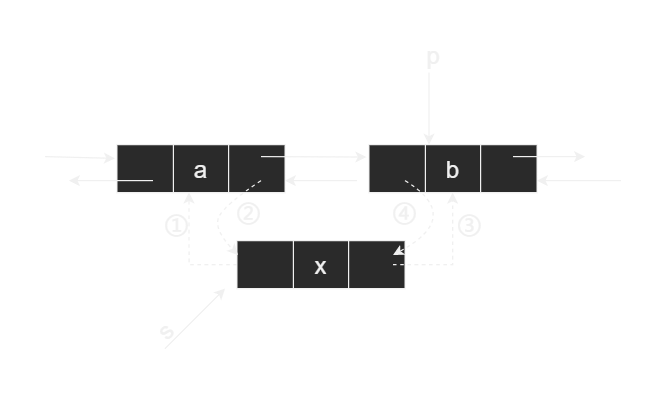

The diagram above was exported from draw.io. Its source (the exported page's mxGraphModel, read from the mxfile embedded in the PNG):
<mxGraphModel dx="673" dy="475" grid="1" gridSize="10" guides="1" tooltips="1" connect="1" arrows="1" fold="1" page="1" pageScale="1" pageWidth="827" pageHeight="1169" math="0" shadow="0">
  <root>
    <mxCell id="0" />
    <mxCell id="1" parent="0" />
    <mxCell id="WjVmduEChs-8J1DocQsW-1" value="" style="shape=table;startSize=0;container=1;collapsible=0;childLayout=tableLayout;" vertex="1" parent="1">
      <mxGeometry x="120" y="120" width="140" height="40" as="geometry" />
    </mxCell>
    <mxCell id="WjVmduEChs-8J1DocQsW-2" value="" style="shape=tableRow;horizontal=0;startSize=0;swimlaneHead=0;swimlaneBody=0;top=0;left=0;bottom=0;right=0;collapsible=0;dropTarget=0;fillColor=none;points=[[0,0.5],[1,0.5]];portConstraint=eastwest;" vertex="1" parent="WjVmduEChs-8J1DocQsW-1">
      <mxGeometry width="140" height="40" as="geometry" />
    </mxCell>
    <mxCell id="WjVmduEChs-8J1DocQsW-3" value="" style="shape=partialRectangle;html=1;whiteSpace=wrap;connectable=0;overflow=hidden;fillColor=none;top=0;left=0;bottom=0;right=0;pointerEvents=1;" vertex="1" parent="WjVmduEChs-8J1DocQsW-2">
      <mxGeometry width="47" height="40" as="geometry">
        <mxRectangle width="47" height="40" as="alternateBounds" />
      </mxGeometry>
    </mxCell>
    <mxCell id="WjVmduEChs-8J1DocQsW-4" value="&lt;font style=&quot;font-size: 20px;&quot;&gt;a&lt;/font&gt;" style="shape=partialRectangle;html=1;whiteSpace=wrap;connectable=0;overflow=hidden;fillColor=none;top=0;left=0;bottom=0;right=0;pointerEvents=1;" vertex="1" parent="WjVmduEChs-8J1DocQsW-2">
      <mxGeometry x="47" width="46" height="40" as="geometry">
        <mxRectangle width="46" height="40" as="alternateBounds" />
      </mxGeometry>
    </mxCell>
    <mxCell id="WjVmduEChs-8J1DocQsW-5" value="" style="shape=partialRectangle;html=1;whiteSpace=wrap;connectable=0;overflow=hidden;fillColor=none;top=0;left=0;bottom=0;right=0;pointerEvents=1;" vertex="1" parent="WjVmduEChs-8J1DocQsW-2">
      <mxGeometry x="93" width="47" height="40" as="geometry">
        <mxRectangle width="47" height="40" as="alternateBounds" />
      </mxGeometry>
    </mxCell>
    <mxCell id="WjVmduEChs-8J1DocQsW-6" value="" style="endArrow=classic;html=1;rounded=0;entryX=-0.013;entryY=0.287;entryDx=0;entryDy=0;entryPerimeter=0;" edge="1" parent="1" target="WjVmduEChs-8J1DocQsW-2">
      <mxGeometry width="50" height="50" relative="1" as="geometry">
        <mxPoint x="60" y="130" as="sourcePoint" />
        <mxPoint x="110" y="130" as="targetPoint" />
        <Array as="points">
          <mxPoint x="60" y="130" />
        </Array>
      </mxGeometry>
    </mxCell>
    <mxCell id="WjVmduEChs-8J1DocQsW-7" value="" style="endArrow=classic;html=1;rounded=0;" edge="1" parent="1">
      <mxGeometry width="50" height="50" relative="1" as="geometry">
        <mxPoint x="150" y="150" as="sourcePoint" />
        <mxPoint x="80" y="150" as="targetPoint" />
      </mxGeometry>
    </mxCell>
    <mxCell id="WjVmduEChs-8J1DocQsW-8" value="" style="shape=table;startSize=0;container=1;collapsible=0;childLayout=tableLayout;" vertex="1" parent="1">
      <mxGeometry x="330" y="120" width="140" height="40" as="geometry" />
    </mxCell>
    <mxCell id="WjVmduEChs-8J1DocQsW-9" value="" style="shape=tableRow;horizontal=0;startSize=0;swimlaneHead=0;swimlaneBody=0;top=0;left=0;bottom=0;right=0;collapsible=0;dropTarget=0;fillColor=none;points=[[0,0.5],[1,0.5]];portConstraint=eastwest;" vertex="1" parent="WjVmduEChs-8J1DocQsW-8">
      <mxGeometry width="140" height="40" as="geometry" />
    </mxCell>
    <mxCell id="WjVmduEChs-8J1DocQsW-10" value="" style="shape=partialRectangle;html=1;whiteSpace=wrap;connectable=0;overflow=hidden;fillColor=none;top=0;left=0;bottom=0;right=0;pointerEvents=1;" vertex="1" parent="WjVmduEChs-8J1DocQsW-9">
      <mxGeometry width="47" height="40" as="geometry">
        <mxRectangle width="47" height="40" as="alternateBounds" />
      </mxGeometry>
    </mxCell>
    <mxCell id="WjVmduEChs-8J1DocQsW-11" value="&lt;font style=&quot;font-size: 20px;&quot;&gt;b&lt;/font&gt;" style="shape=partialRectangle;html=1;whiteSpace=wrap;connectable=0;overflow=hidden;fillColor=none;top=0;left=0;bottom=0;right=0;pointerEvents=1;" vertex="1" parent="WjVmduEChs-8J1DocQsW-9">
      <mxGeometry x="47" width="46" height="40" as="geometry">
        <mxRectangle width="46" height="40" as="alternateBounds" />
      </mxGeometry>
    </mxCell>
    <mxCell id="WjVmduEChs-8J1DocQsW-12" value="" style="shape=partialRectangle;html=1;whiteSpace=wrap;connectable=0;overflow=hidden;fillColor=none;top=0;left=0;bottom=0;right=0;pointerEvents=1;" vertex="1" parent="WjVmduEChs-8J1DocQsW-9">
      <mxGeometry x="93" width="47" height="40" as="geometry">
        <mxRectangle width="47" height="40" as="alternateBounds" />
      </mxGeometry>
    </mxCell>
    <mxCell id="WjVmduEChs-8J1DocQsW-13" value="" style="shape=table;startSize=0;container=1;collapsible=0;childLayout=tableLayout;" vertex="1" parent="1">
      <mxGeometry x="220" y="200" width="140" height="40" as="geometry" />
    </mxCell>
    <mxCell id="WjVmduEChs-8J1DocQsW-14" value="" style="shape=tableRow;horizontal=0;startSize=0;swimlaneHead=0;swimlaneBody=0;top=0;left=0;bottom=0;right=0;collapsible=0;dropTarget=0;fillColor=none;points=[[0,0.5],[1,0.5]];portConstraint=eastwest;" vertex="1" parent="WjVmduEChs-8J1DocQsW-13">
      <mxGeometry width="140" height="40" as="geometry" />
    </mxCell>
    <mxCell id="WjVmduEChs-8J1DocQsW-15" value="" style="shape=partialRectangle;html=1;whiteSpace=wrap;connectable=0;overflow=hidden;fillColor=none;top=0;left=0;bottom=0;right=0;pointerEvents=1;" vertex="1" parent="WjVmduEChs-8J1DocQsW-14">
      <mxGeometry width="47" height="40" as="geometry">
        <mxRectangle width="47" height="40" as="alternateBounds" />
      </mxGeometry>
    </mxCell>
    <mxCell id="WjVmduEChs-8J1DocQsW-16" value="&lt;font style=&quot;font-size: 20px;&quot;&gt;x&lt;/font&gt;" style="shape=partialRectangle;html=1;whiteSpace=wrap;connectable=0;overflow=hidden;fillColor=none;top=0;left=0;bottom=0;right=0;pointerEvents=1;" vertex="1" parent="WjVmduEChs-8J1DocQsW-14">
      <mxGeometry x="47" width="46" height="40" as="geometry">
        <mxRectangle width="46" height="40" as="alternateBounds" />
      </mxGeometry>
    </mxCell>
    <mxCell id="WjVmduEChs-8J1DocQsW-17" value="" style="shape=partialRectangle;html=1;whiteSpace=wrap;connectable=0;overflow=hidden;fillColor=none;top=0;left=0;bottom=0;right=0;pointerEvents=1;" vertex="1" parent="WjVmduEChs-8J1DocQsW-14">
      <mxGeometry x="93" width="47" height="40" as="geometry">
        <mxRectangle width="47" height="40" as="alternateBounds" />
      </mxGeometry>
    </mxCell>
    <mxCell id="WjVmduEChs-8J1DocQsW-18" value="" style="endArrow=classic;html=1;rounded=0;fontSize=20;entryX=-0.016;entryY=0.259;entryDx=0;entryDy=0;entryPerimeter=0;" edge="1" parent="1" target="WjVmduEChs-8J1DocQsW-9">
      <mxGeometry width="50" height="50" relative="1" as="geometry">
        <mxPoint x="240" y="130" as="sourcePoint" />
        <mxPoint x="300" y="130" as="targetPoint" />
      </mxGeometry>
    </mxCell>
    <mxCell id="WjVmduEChs-8J1DocQsW-19" value="" style="endArrow=classic;html=1;rounded=0;fontSize=20;" edge="1" parent="1">
      <mxGeometry width="50" height="50" relative="1" as="geometry">
        <mxPoint x="320" y="150" as="sourcePoint" />
        <mxPoint x="260" y="150" as="targetPoint" />
      </mxGeometry>
    </mxCell>
    <mxCell id="WjVmduEChs-8J1DocQsW-20" value="" style="endArrow=classic;html=1;rounded=0;fontSize=20;" edge="1" parent="1">
      <mxGeometry width="50" height="50" relative="1" as="geometry">
        <mxPoint x="380" y="60" as="sourcePoint" />
        <mxPoint x="380" y="120" as="targetPoint" />
      </mxGeometry>
    </mxCell>
    <mxCell id="WjVmduEChs-8J1DocQsW-21" value="" style="endArrow=classic;html=1;rounded=0;" edge="1" parent="1">
      <mxGeometry width="50" height="50" relative="1" as="geometry">
        <mxPoint x="450" y="130" as="sourcePoint" />
        <mxPoint x="510" y="130" as="targetPoint" />
      </mxGeometry>
    </mxCell>
    <mxCell id="WjVmduEChs-8J1DocQsW-22" value="" style="endArrow=classic;html=1;rounded=0;" edge="1" parent="1">
      <mxGeometry width="50" height="50" relative="1" as="geometry">
        <mxPoint x="540" y="150" as="sourcePoint" />
        <mxPoint x="470" y="150" as="targetPoint" />
      </mxGeometry>
    </mxCell>
    <mxCell id="WjVmduEChs-8J1DocQsW-24" value="p" style="text;html=1;strokeColor=none;fillColor=none;align=center;verticalAlign=middle;whiteSpace=wrap;rounded=0;fontSize=20;" vertex="1" parent="1">
      <mxGeometry x="354" y="30" width="60" height="30" as="geometry" />
    </mxCell>
    <mxCell id="WjVmduEChs-8J1DocQsW-33" value="" style="edgeStyle=segmentEdgeStyle;endArrow=classic;html=1;rounded=0;fontSize=20;entryX=0.498;entryY=1.004;entryDx=0;entryDy=0;entryPerimeter=0;dashed=1;" edge="1" parent="1" target="WjVmduEChs-8J1DocQsW-9">
      <mxGeometry width="50" height="50" relative="1" as="geometry">
        <mxPoint x="350" y="220" as="sourcePoint" />
        <mxPoint x="400" y="170" as="targetPoint" />
        <Array as="points">
          <mxPoint x="400" y="220" />
        </Array>
      </mxGeometry>
    </mxCell>
    <mxCell id="WjVmduEChs-8J1DocQsW-35" value="" style="edgeStyle=segmentEdgeStyle;endArrow=classic;html=1;rounded=0;dashed=1;fontSize=20;exitX=0;exitY=0.5;exitDx=0;exitDy=0;" edge="1" parent="1" source="WjVmduEChs-8J1DocQsW-14">
      <mxGeometry width="50" height="50" relative="1" as="geometry">
        <mxPoint x="130" y="210" as="sourcePoint" />
        <mxPoint x="180" y="160" as="targetPoint" />
        <Array as="points">
          <mxPoint x="180" y="220" />
        </Array>
      </mxGeometry>
    </mxCell>
    <mxCell id="WjVmduEChs-8J1DocQsW-41" value="" style="endArrow=classic;html=1;rounded=0;fontSize=20;" edge="1" parent="1">
      <mxGeometry width="50" height="50" relative="1" as="geometry">
        <mxPoint x="160" y="290" as="sourcePoint" />
        <mxPoint x="210" y="240" as="targetPoint" />
      </mxGeometry>
    </mxCell>
    <mxCell id="WjVmduEChs-8J1DocQsW-42" value="s" style="text;html=1;strokeColor=none;fillColor=none;align=center;verticalAlign=middle;whiteSpace=wrap;rounded=0;fontSize=20;rotation=-45;" vertex="1" parent="1">
      <mxGeometry x="130" y="260" width="60" height="30" as="geometry" />
    </mxCell>
    <mxCell id="WjVmduEChs-8J1DocQsW-43" value="" style="curved=1;endArrow=classic;html=1;rounded=0;fontSize=20;entryX=0.006;entryY=0.301;entryDx=0;entryDy=0;entryPerimeter=0;dashed=1;" edge="1" parent="1" target="WjVmduEChs-8J1DocQsW-14">
      <mxGeometry width="50" height="50" relative="1" as="geometry">
        <mxPoint x="240" y="150" as="sourcePoint" />
        <mxPoint x="210" y="220" as="targetPoint" />
        <Array as="points">
          <mxPoint x="210" y="170" />
          <mxPoint x="200" y="190" />
        </Array>
      </mxGeometry>
    </mxCell>
    <mxCell id="WjVmduEChs-8J1DocQsW-46" value="" style="curved=1;endArrow=classic;html=1;rounded=0;fontSize=20;entryX=0.006;entryY=0.301;entryDx=0;entryDy=0;entryPerimeter=0;dashed=1;" edge="1" parent="1">
      <mxGeometry width="50" height="50" relative="1" as="geometry">
        <mxPoint x="360" y="150" as="sourcePoint" />
        <mxPoint x="350" y="212.03999999999996" as="targetPoint" />
        <Array as="points">
          <mxPoint x="409.15999999999997" y="180" />
        </Array>
      </mxGeometry>
    </mxCell>
    <mxCell id="WjVmduEChs-8J1DocQsW-47" value="①" style="text;html=1;strokeColor=none;fillColor=none;align=center;verticalAlign=middle;whiteSpace=wrap;rounded=0;fontSize=20;" vertex="1" parent="1">
      <mxGeometry x="140" y="170" width="60" height="30" as="geometry" />
    </mxCell>
    <mxCell id="WjVmduEChs-8J1DocQsW-48" value="②" style="text;html=1;strokeColor=none;fillColor=none;align=center;verticalAlign=middle;whiteSpace=wrap;rounded=0;fontSize=20;" vertex="1" parent="1">
      <mxGeometry x="200" y="160" width="60" height="30" as="geometry" />
    </mxCell>
    <mxCell id="WjVmduEChs-8J1DocQsW-49" value="③" style="text;html=1;strokeColor=none;fillColor=none;align=center;verticalAlign=middle;whiteSpace=wrap;rounded=0;fontSize=20;" vertex="1" parent="1">
      <mxGeometry x="384" y="170" width="60" height="30" as="geometry" />
    </mxCell>
    <mxCell id="WjVmduEChs-8J1DocQsW-50" value="④" style="text;html=1;strokeColor=none;fillColor=none;align=center;verticalAlign=middle;whiteSpace=wrap;rounded=0;fontSize=20;" vertex="1" parent="1">
      <mxGeometry x="330" y="160" width="60" height="30" as="geometry" />
    </mxCell>
  </root>
</mxGraphModel>